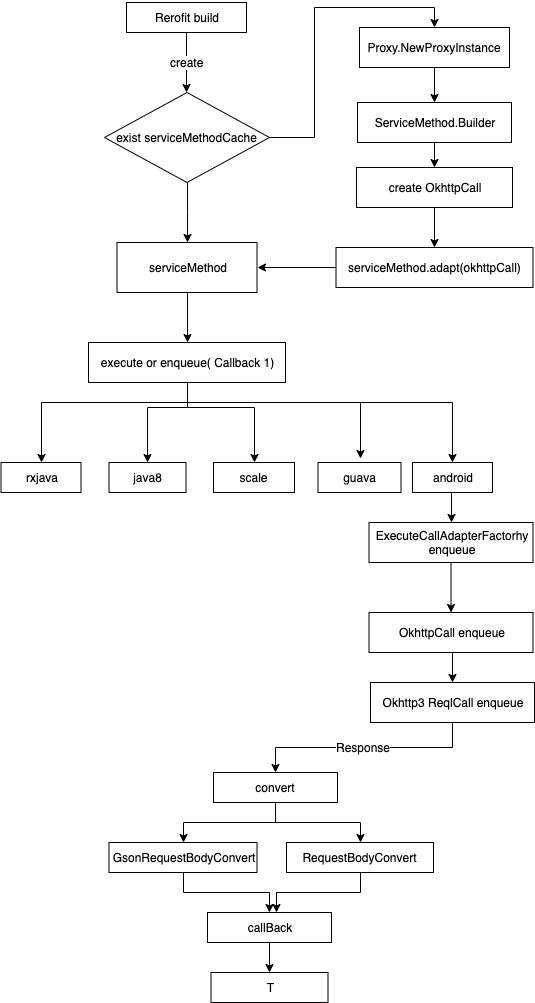

The diagram above was exported from draw.io. Its source (the exported page's mxGraphModel, read from the mxfile embedded in the PNG):
<mxGraphModel dx="932" dy="523" grid="1" gridSize="10" guides="1" tooltips="1" connect="1" arrows="1" fold="1" page="1" pageScale="1" pageWidth="827" pageHeight="1169" math="0" shadow="0">
  <root>
    <mxCell id="0" />
    <mxCell id="1" parent="0" />
    <mxCell id="aV4fW9EOvbp5KWsTFUlM-2" style="edgeStyle=orthogonalEdgeStyle;rounded=0;orthogonalLoop=1;jettySize=auto;html=1;" parent="1" source="aV4fW9EOvbp5KWsTFUlM-1" edge="1">
      <mxGeometry relative="1" as="geometry">
        <mxPoint x="210" y="160" as="targetPoint" />
      </mxGeometry>
    </mxCell>
    <mxCell id="aV4fW9EOvbp5KWsTFUlM-4" value="create" style="text;html=1;resizable=0;points=[];align=center;verticalAlign=middle;labelBackgroundColor=#ffffff;" parent="aV4fW9EOvbp5KWsTFUlM-2" vertex="1" connectable="0">
      <mxGeometry x="-0.0333" relative="1" as="geometry">
        <mxPoint as="offset" />
      </mxGeometry>
    </mxCell>
    <mxCell id="aV4fW9EOvbp5KWsTFUlM-1" value="Rerofit build" style="rounded=0;whiteSpace=wrap;html=1;" parent="1" vertex="1">
      <mxGeometry x="150" y="70" width="120" height="30" as="geometry" />
    </mxCell>
    <mxCell id="aV4fW9EOvbp5KWsTFUlM-21" style="edgeStyle=orthogonalEdgeStyle;rounded=0;orthogonalLoop=1;jettySize=auto;html=1;exitX=0.5;exitY=1;exitDx=0;exitDy=0;" parent="1" source="aV4fW9EOvbp5KWsTFUlM-7" target="aV4fW9EOvbp5KWsTFUlM-22" edge="1">
      <mxGeometry relative="1" as="geometry">
        <mxPoint x="211" y="310" as="targetPoint" />
      </mxGeometry>
    </mxCell>
    <mxCell id="aV4fW9EOvbp5KWsTFUlM-24" style="edgeStyle=orthogonalEdgeStyle;rounded=0;orthogonalLoop=1;jettySize=auto;html=1;exitX=1;exitY=0.5;exitDx=0;exitDy=0;entryX=0.5;entryY=0;entryDx=0;entryDy=0;" parent="1" source="aV4fW9EOvbp5KWsTFUlM-7" target="aV4fW9EOvbp5KWsTFUlM-10" edge="1">
      <mxGeometry relative="1" as="geometry" />
    </mxCell>
    <mxCell id="aV4fW9EOvbp5KWsTFUlM-7" value="exist serviceMethodCache" style="rhombus;whiteSpace=wrap;html=1;" parent="1" vertex="1">
      <mxGeometry x="128" y="160" width="165" height="90" as="geometry" />
    </mxCell>
    <mxCell id="aV4fW9EOvbp5KWsTFUlM-12" style="edgeStyle=orthogonalEdgeStyle;rounded=0;orthogonalLoop=1;jettySize=auto;html=1;" parent="1" source="aV4fW9EOvbp5KWsTFUlM-10" target="aV4fW9EOvbp5KWsTFUlM-13" edge="1">
      <mxGeometry relative="1" as="geometry">
        <mxPoint x="458" y="165" as="targetPoint" />
      </mxGeometry>
    </mxCell>
    <mxCell id="aV4fW9EOvbp5KWsTFUlM-10" value="Proxy.NewProxyInstance" style="rounded=0;whiteSpace=wrap;html=1;" parent="1" vertex="1">
      <mxGeometry x="383" y="95" width="150" height="40" as="geometry" />
    </mxCell>
    <mxCell id="aV4fW9EOvbp5KWsTFUlM-14" style="edgeStyle=orthogonalEdgeStyle;rounded=0;orthogonalLoop=1;jettySize=auto;html=1;exitX=0.5;exitY=1;exitDx=0;exitDy=0;" parent="1" source="aV4fW9EOvbp5KWsTFUlM-13" target="aV4fW9EOvbp5KWsTFUlM-15" edge="1">
      <mxGeometry relative="1" as="geometry">
        <mxPoint x="458" y="245" as="targetPoint" />
      </mxGeometry>
    </mxCell>
    <mxCell id="aV4fW9EOvbp5KWsTFUlM-13" value="ServiceMethod.Builder" style="rounded=0;whiteSpace=wrap;html=1;" parent="1" vertex="1">
      <mxGeometry x="381" y="170" width="154" height="40" as="geometry" />
    </mxCell>
    <mxCell id="aV4fW9EOvbp5KWsTFUlM-26" value="" style="edgeStyle=orthogonalEdgeStyle;rounded=0;orthogonalLoop=1;jettySize=auto;html=1;" parent="1" source="aV4fW9EOvbp5KWsTFUlM-15" edge="1">
      <mxGeometry relative="1" as="geometry">
        <mxPoint x="458" y="315" as="targetPoint" />
      </mxGeometry>
    </mxCell>
    <mxCell id="aV4fW9EOvbp5KWsTFUlM-15" value="create OkhttpCall" style="rounded=0;whiteSpace=wrap;html=1;" parent="1" vertex="1">
      <mxGeometry x="380" y="235" width="156" height="40" as="geometry" />
    </mxCell>
    <mxCell id="aV4fW9EOvbp5KWsTFUlM-27" style="edgeStyle=orthogonalEdgeStyle;rounded=0;orthogonalLoop=1;jettySize=auto;html=1;exitX=0;exitY=0.5;exitDx=0;exitDy=0;entryX=1;entryY=0.5;entryDx=0;entryDy=0;" parent="1" source="aV4fW9EOvbp5KWsTFUlM-16" target="aV4fW9EOvbp5KWsTFUlM-22" edge="1">
      <mxGeometry relative="1" as="geometry" />
    </mxCell>
    <mxCell id="aV4fW9EOvbp5KWsTFUlM-16" value="serviceMethod.adapt(okhttpCall)" style="rounded=0;whiteSpace=wrap;html=1;" parent="1" vertex="1">
      <mxGeometry x="359.5" y="315" width="197" height="40" as="geometry" />
    </mxCell>
    <mxCell id="aV4fW9EOvbp5KWsTFUlM-39" style="edgeStyle=orthogonalEdgeStyle;rounded=0;orthogonalLoop=1;jettySize=auto;html=1;entryX=0.5;entryY=0;entryDx=0;entryDy=0;" parent="1" target="aV4fW9EOvbp5KWsTFUlM-34" edge="1">
      <mxGeometry relative="1" as="geometry">
        <mxPoint x="260" y="470" as="sourcePoint" />
      </mxGeometry>
    </mxCell>
    <mxCell id="aV4fW9EOvbp5KWsTFUlM-40" style="edgeStyle=orthogonalEdgeStyle;rounded=0;orthogonalLoop=1;jettySize=auto;html=1;exitX=0.5;exitY=1;exitDx=0;exitDy=0;" parent="1" source="aV4fW9EOvbp5KWsTFUlM-19" edge="1">
      <mxGeometry relative="1" as="geometry">
        <mxPoint x="384" y="526" as="targetPoint" />
        <Array as="points">
          <mxPoint x="211" y="470" />
          <mxPoint x="384" y="470" />
        </Array>
      </mxGeometry>
    </mxCell>
    <mxCell id="aV4fW9EOvbp5KWsTFUlM-41" style="edgeStyle=orthogonalEdgeStyle;rounded=0;orthogonalLoop=1;jettySize=auto;html=1;entryX=0.5;entryY=0;entryDx=0;entryDy=0;" parent="1" source="aV4fW9EOvbp5KWsTFUlM-19" target="aV4fW9EOvbp5KWsTFUlM-32" edge="1">
      <mxGeometry relative="1" as="geometry">
        <Array as="points">
          <mxPoint x="211" y="475" />
          <mxPoint x="278" y="475" />
        </Array>
      </mxGeometry>
    </mxCell>
    <mxCell id="aV4fW9EOvbp5KWsTFUlM-42" style="edgeStyle=orthogonalEdgeStyle;rounded=0;orthogonalLoop=1;jettySize=auto;html=1;entryX=0.5;entryY=0;entryDx=0;entryDy=0;" parent="1" source="aV4fW9EOvbp5KWsTFUlM-19" target="aV4fW9EOvbp5KWsTFUlM-31" edge="1">
      <mxGeometry relative="1" as="geometry">
        <Array as="points">
          <mxPoint x="211" y="475" />
          <mxPoint x="171" y="475" />
        </Array>
      </mxGeometry>
    </mxCell>
    <mxCell id="aV4fW9EOvbp5KWsTFUlM-44" style="edgeStyle=orthogonalEdgeStyle;rounded=0;orthogonalLoop=1;jettySize=auto;html=1;" parent="1" source="aV4fW9EOvbp5KWsTFUlM-19" target="aV4fW9EOvbp5KWsTFUlM-30" edge="1">
      <mxGeometry relative="1" as="geometry">
        <Array as="points">
          <mxPoint x="211" y="470" />
          <mxPoint x="65" y="470" />
        </Array>
      </mxGeometry>
    </mxCell>
    <mxCell id="aV4fW9EOvbp5KWsTFUlM-19" value="execute or enqueue( Callback 1)" style="rounded=0;whiteSpace=wrap;html=1;" parent="1" vertex="1">
      <mxGeometry x="112" y="410" width="197" height="40" as="geometry" />
    </mxCell>
    <mxCell id="aV4fW9EOvbp5KWsTFUlM-28" style="edgeStyle=orthogonalEdgeStyle;rounded=0;orthogonalLoop=1;jettySize=auto;html=1;exitX=0.5;exitY=1;exitDx=0;exitDy=0;" parent="1" source="aV4fW9EOvbp5KWsTFUlM-22" edge="1">
      <mxGeometry relative="1" as="geometry">
        <mxPoint x="211" y="410" as="targetPoint" />
      </mxGeometry>
    </mxCell>
    <mxCell id="aV4fW9EOvbp5KWsTFUlM-22" value="&lt;span style=&quot;white-space: normal&quot;&gt;serviceMethod&lt;/span&gt;" style="rounded=0;whiteSpace=wrap;html=1;" parent="1" vertex="1">
      <mxGeometry x="140.5" y="310" width="140" height="50" as="geometry" />
    </mxCell>
    <mxCell id="aV4fW9EOvbp5KWsTFUlM-30" value="rxjava" style="rounded=0;whiteSpace=wrap;html=1;" parent="1" vertex="1">
      <mxGeometry x="24.5" y="530" width="80" height="30" as="geometry" />
    </mxCell>
    <mxCell id="aV4fW9EOvbp5KWsTFUlM-31" value="java8" style="rounded=0;whiteSpace=wrap;html=1;" parent="1" vertex="1">
      <mxGeometry x="132.5" y="530" width="77" height="30" as="geometry" />
    </mxCell>
    <mxCell id="aV4fW9EOvbp5KWsTFUlM-32" value="scale" style="rounded=0;whiteSpace=wrap;html=1;" parent="1" vertex="1">
      <mxGeometry x="237" y="530" width="81" height="30" as="geometry" />
    </mxCell>
    <mxCell id="aV4fW9EOvbp5KWsTFUlM-33" value="guava" style="rounded=0;whiteSpace=wrap;html=1;" parent="1" vertex="1">
      <mxGeometry x="341.5" y="530" width="83" height="30" as="geometry" />
    </mxCell>
    <mxCell id="aV4fW9EOvbp5KWsTFUlM-61" style="edgeStyle=orthogonalEdgeStyle;rounded=0;orthogonalLoop=1;jettySize=auto;html=1;exitX=0.5;exitY=1;exitDx=0;exitDy=0;entryX=0.5;entryY=0;entryDx=0;entryDy=0;" parent="1" source="aV4fW9EOvbp5KWsTFUlM-34" target="aV4fW9EOvbp5KWsTFUlM-35" edge="1">
      <mxGeometry relative="1" as="geometry" />
    </mxCell>
    <mxCell id="aV4fW9EOvbp5KWsTFUlM-34" value="android" style="rounded=0;whiteSpace=wrap;html=1;" parent="1" vertex="1">
      <mxGeometry x="436" y="530" width="80" height="30" as="geometry" />
    </mxCell>
    <mxCell id="aV4fW9EOvbp5KWsTFUlM-51" value="" style="edgeStyle=orthogonalEdgeStyle;rounded=0;orthogonalLoop=1;jettySize=auto;html=1;" parent="1" source="aV4fW9EOvbp5KWsTFUlM-35" target="aV4fW9EOvbp5KWsTFUlM-50" edge="1">
      <mxGeometry relative="1" as="geometry" />
    </mxCell>
    <mxCell id="aV4fW9EOvbp5KWsTFUlM-35" value="ExecuteCallAdapterFactorhy&lt;br&gt;enqueue" style="rounded=0;whiteSpace=wrap;html=1;" parent="1" vertex="1">
      <mxGeometry x="392.5" y="590" width="164" height="40" as="geometry" />
    </mxCell>
    <mxCell id="aV4fW9EOvbp5KWsTFUlM-57" style="edgeStyle=orthogonalEdgeStyle;rounded=0;orthogonalLoop=1;jettySize=auto;html=1;exitX=0.5;exitY=1;exitDx=0;exitDy=0;entryX=0.5;entryY=0;entryDx=0;entryDy=0;" parent="1" source="aV4fW9EOvbp5KWsTFUlM-50" target="aV4fW9EOvbp5KWsTFUlM-54" edge="1">
      <mxGeometry relative="1" as="geometry" />
    </mxCell>
    <mxCell id="aV4fW9EOvbp5KWsTFUlM-50" value="OkhttpCall enqueue" style="rounded=0;whiteSpace=wrap;html=1;" parent="1" vertex="1">
      <mxGeometry x="392.5" y="680" width="164" height="40" as="geometry" />
    </mxCell>
    <mxCell id="aV4fW9EOvbp5KWsTFUlM-63" style="edgeStyle=orthogonalEdgeStyle;rounded=0;orthogonalLoop=1;jettySize=auto;html=1;entryX=0.5;entryY=0;entryDx=0;entryDy=0;" parent="1" source="aV4fW9EOvbp5KWsTFUlM-49" target="aV4fW9EOvbp5KWsTFUlM-60" edge="1">
      <mxGeometry relative="1" as="geometry">
        <Array as="points">
          <mxPoint x="299" y="890" />
          <mxPoint x="207" y="890" />
        </Array>
      </mxGeometry>
    </mxCell>
    <mxCell id="aV4fW9EOvbp5KWsTFUlM-64" style="edgeStyle=orthogonalEdgeStyle;rounded=0;orthogonalLoop=1;jettySize=auto;html=1;entryX=0.5;entryY=0;entryDx=0;entryDy=0;" parent="1" source="aV4fW9EOvbp5KWsTFUlM-49" target="aV4fW9EOvbp5KWsTFUlM-62" edge="1">
      <mxGeometry relative="1" as="geometry" />
    </mxCell>
    <mxCell id="aV4fW9EOvbp5KWsTFUlM-49" value="convert" style="rounded=0;whiteSpace=wrap;html=1;" parent="1" vertex="1">
      <mxGeometry x="237" y="840" width="124" height="30" as="geometry" />
    </mxCell>
    <mxCell id="aV4fW9EOvbp5KWsTFUlM-58" value="Response" style="edgeStyle=orthogonalEdgeStyle;rounded=0;orthogonalLoop=1;jettySize=auto;html=1;exitX=0.5;exitY=1;exitDx=0;exitDy=0;entryX=0.5;entryY=0;entryDx=0;entryDy=0;" parent="1" source="aV4fW9EOvbp5KWsTFUlM-54" target="aV4fW9EOvbp5KWsTFUlM-49" edge="1">
      <mxGeometry relative="1" as="geometry" />
    </mxCell>
    <mxCell id="aV4fW9EOvbp5KWsTFUlM-54" value="Okhttp3 ReqlCall enqueue" style="rounded=0;whiteSpace=wrap;html=1;" parent="1" vertex="1">
      <mxGeometry x="394" y="750" width="164" height="40" as="geometry" />
    </mxCell>
    <mxCell id="aV4fW9EOvbp5KWsTFUlM-66" style="edgeStyle=orthogonalEdgeStyle;rounded=0;orthogonalLoop=1;jettySize=auto;html=1;exitX=0.5;exitY=1;exitDx=0;exitDy=0;" parent="1" source="aV4fW9EOvbp5KWsTFUlM-60" target="aV4fW9EOvbp5KWsTFUlM-65" edge="1">
      <mxGeometry relative="1" as="geometry" />
    </mxCell>
    <mxCell id="aV4fW9EOvbp5KWsTFUlM-60" value="GsonRequestBodyConvert" style="rounded=0;whiteSpace=wrap;html=1;" parent="1" vertex="1">
      <mxGeometry x="132.5" y="910" width="148" height="30" as="geometry" />
    </mxCell>
    <mxCell id="aV4fW9EOvbp5KWsTFUlM-67" style="edgeStyle=orthogonalEdgeStyle;rounded=0;orthogonalLoop=1;jettySize=auto;html=1;exitX=0.5;exitY=1;exitDx=0;exitDy=0;entryX=0.556;entryY=0;entryDx=0;entryDy=0;entryPerimeter=0;" parent="1" source="aV4fW9EOvbp5KWsTFUlM-62" target="aV4fW9EOvbp5KWsTFUlM-65" edge="1">
      <mxGeometry relative="1" as="geometry">
        <mxPoint x="300" y="970" as="targetPoint" />
      </mxGeometry>
    </mxCell>
    <mxCell id="aV4fW9EOvbp5KWsTFUlM-62" value="RequestBodyConvert" style="rounded=0;whiteSpace=wrap;html=1;" parent="1" vertex="1">
      <mxGeometry x="310" y="910" width="147" height="30" as="geometry" />
    </mxCell>
    <mxCell id="aV4fW9EOvbp5KWsTFUlM-68" style="edgeStyle=orthogonalEdgeStyle;rounded=0;orthogonalLoop=1;jettySize=auto;html=1;exitX=0.5;exitY=1;exitDx=0;exitDy=0;" parent="1" source="aV4fW9EOvbp5KWsTFUlM-65" target="aV4fW9EOvbp5KWsTFUlM-69" edge="1">
      <mxGeometry relative="1" as="geometry">
        <mxPoint x="293" y="1030" as="targetPoint" />
      </mxGeometry>
    </mxCell>
    <mxCell id="aV4fW9EOvbp5KWsTFUlM-65" value="callBack" style="rounded=0;whiteSpace=wrap;html=1;" parent="1" vertex="1">
      <mxGeometry x="231" y="980" width="124" height="30" as="geometry" />
    </mxCell>
    <mxCell id="aV4fW9EOvbp5KWsTFUlM-69" value="T" style="rounded=0;whiteSpace=wrap;html=1;" parent="1" vertex="1">
      <mxGeometry x="234.5" y="1040" width="117" height="30" as="geometry" />
    </mxCell>
  </root>
</mxGraphModel>